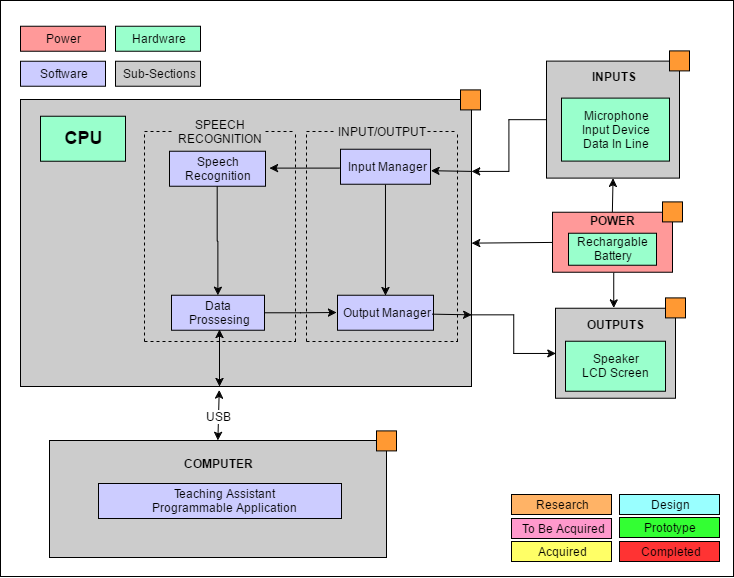

The diagram above was exported from draw.io. Its source (the exported page's mxGraphModel, read from the mxfile embedded in the PNG):
<mxGraphModel dx="884" dy="332" grid="1" gridSize="10" guides="1" tooltips="1" connect="1" arrows="1" fold="1" page="1" pageScale="1" pageWidth="826" pageHeight="1169" math="0" shadow="0">
  <root>
    <mxCell id="0" />
    <mxCell id="1" parent="0" />
    <mxCell id="2ff2f1ce7f816744-102" value="" style="whiteSpace=wrap;html=1;shadow=0;fillColor=#FFFFFF;" vertex="1" parent="1">
      <mxGeometry x="80" y="84" width="733" height="576" as="geometry" />
    </mxCell>
    <mxCell id="2ff2f1ce7f816744-67" value="&lt;b&gt;POWER&lt;/b&gt;&lt;div&gt;&lt;br&gt;&lt;/div&gt;&lt;div&gt;&lt;br&gt;&lt;/div&gt;&lt;div&gt;&lt;br&gt;&lt;/div&gt;" style="whiteSpace=wrap;html=1;fillColor=#FF9999;" vertex="1" parent="1">
      <mxGeometry x="632" y="295.7428458077567" width="120" height="60" as="geometry" />
    </mxCell>
    <mxCell id="2ff2f1ce7f816744-68" value="&lt;div&gt;&lt;b&gt;INPUTS&lt;/b&gt;&lt;/div&gt;&lt;div&gt;&lt;br&gt;&lt;/div&gt;&lt;div&gt;&lt;br&gt;&lt;/div&gt;&lt;div&gt;&lt;br&gt;&lt;/div&gt;&lt;div&gt;&lt;br&gt;&lt;/div&gt;&lt;div&gt;&lt;div&gt;&lt;br&gt;&lt;/div&gt;&lt;/div&gt;&lt;div&gt;&lt;br&gt;&lt;/div&gt;" style="whiteSpace=wrap;html=1;fillColor=#CCCCCC;" vertex="1" parent="1">
      <mxGeometry x="626" y="144.60000610351562" width="133" height="117" as="geometry" />
    </mxCell>
    <mxCell id="2ff2f1ce7f816744-69" value="Software" style="whiteSpace=wrap;html=1;shadow=0;fillColor=#ccccff;" vertex="1" parent="1">
      <mxGeometry x="100" y="144.74284580775668" width="85" height="25" as="geometry" />
    </mxCell>
    <mxCell id="2ff2f1ce7f816744-70" value="Power" style="whiteSpace=wrap;html=1;shadow=0;fillColor=#FF9999;" vertex="1" parent="1">
      <mxGeometry x="100" y="109.74284580775668" width="85" height="25" as="geometry" />
    </mxCell>
    <mxCell id="2ff2f1ce7f816744-71" value="Hardware" style="whiteSpace=wrap;html=1;shadow=0;fillColor=#99FFCC;" vertex="1" parent="1">
      <mxGeometry x="195" y="109.74284580775668" width="85" height="25" as="geometry" />
    </mxCell>
    <mxCell id="2ff2f1ce7f816744-72" value="" style="group" vertex="1" connectable="0" parent="1">
      <mxGeometry x="635" y="391.74284580775657" width="120" height="90" as="geometry" />
    </mxCell>
    <mxCell id="2ff2f1ce7f816744-73" value="&lt;div&gt;&lt;b&gt;OUTPUTS&lt;/b&gt;&lt;/div&gt;&lt;div&gt;&lt;b&gt;&lt;br&gt;&lt;/b&gt;&lt;/div&gt;&lt;div&gt;&lt;b&gt;&lt;br&gt;&lt;/b&gt;&lt;/div&gt;&lt;div&gt;&lt;b&gt;&lt;br&gt;&lt;/b&gt;&lt;/div&gt;&lt;div&gt;&lt;b&gt;&lt;br&gt;&lt;/b&gt;&lt;/div&gt;" style="whiteSpace=wrap;html=1;fillColor=#CCCCCC;" vertex="1" parent="2ff2f1ce7f816744-72">
      <mxGeometry width="120" height="90" as="geometry" />
    </mxCell>
    <mxCell id="2ff2f1ce7f816744-74" value="Speaker&lt;br&gt;&lt;div&gt;&lt;span&gt;LCD Screen&lt;/span&gt;&lt;br&gt;&lt;/div&gt;" style="whiteSpace=wrap;html=1;shadow=0;fillColor=#99FFCC;" vertex="1" parent="2ff2f1ce7f816744-72">
      <mxGeometry x="10" y="33" width="100" height="50" as="geometry" />
    </mxCell>
    <mxCell id="2ff2f1ce7f816744-75" style="edgeStyle=orthogonalEdgeStyle;rounded=0;html=1;entryX=0.5;entryY=0;jettySize=auto;orthogonalLoop=1;" edge="1" parent="1">
      <mxGeometry x="690" y="355.07617914109017" as="geometry">
        <mxPoint x="693" y="356" as="sourcePoint" />
        <mxPoint x="693.046511627907" y="391.74418604651163" as="targetPoint" />
        <Array as="points">
          <mxPoint x="693" y="356" />
        </Array>
      </mxGeometry>
    </mxCell>
    <mxCell id="2ff2f1ce7f816744-76" style="edgeStyle=orthogonalEdgeStyle;rounded=0;html=1;exitX=0.5;exitY=0;entryX=0.5;entryY=1;jettySize=auto;orthogonalLoop=1;" edge="1" parent="1" source="2ff2f1ce7f816744-67" target="2ff2f1ce7f816744-68">
      <mxGeometry x="685.3333333333335" y="261.7428458077567" as="geometry" />
    </mxCell>
    <mxCell id="2ff2f1ce7f816744-77" style="edgeStyle=orthogonalEdgeStyle;rounded=0;html=1;exitX=0;exitY=0.5;entryX=1;entryY=0.25;jettySize=auto;orthogonalLoop=1;" edge="1" parent="1" source="2ff2f1ce7f816744-68" target="2ff2f1ce7f816744-79">
      <mxGeometry x="550.3333333333335" y="216.74284580775668" as="geometry" />
    </mxCell>
    <mxCell id="2ff2f1ce7f816744-78" style="edgeStyle=orthogonalEdgeStyle;rounded=0;html=1;exitX=1;exitY=0.75;entryX=0;entryY=0.5;jettySize=auto;orthogonalLoop=1;" edge="1" parent="1" source="2ff2f1ce7f816744-79" target="2ff2f1ce7f816744-73">
      <mxGeometry x="550.3333333333335" y="398.40951247442354" as="geometry" />
    </mxCell>
    <mxCell id="2ff2f1ce7f816744-79" value="&lt;div&gt;&lt;br&gt;&lt;/div&gt;" style="whiteSpace=wrap;html=1;fillColor=#CCCCCC;" vertex="1" parent="1">
      <mxGeometry x="100" y="183" width="451" height="287" as="geometry" />
    </mxCell>
    <mxCell id="53a679879902e5e7-4" style="edgeStyle=orthogonalEdgeStyle;rounded=0;html=1;exitX=0.5;exitY=1;entryX=0.5;entryY=0;jettySize=auto;orthogonalLoop=1;" edge="1" parent="1" source="2ff2f1ce7f816744-80" target="2ff2f1ce7f816744-82">
      <mxGeometry relative="1" as="geometry" />
    </mxCell>
    <mxCell id="2ff2f1ce7f816744-80" value="Input Manager" style="whiteSpace=wrap;html=1;shadow=0;fillColor=#CCCCFF;" vertex="1" parent="1">
      <mxGeometry x="420" y="232.74284580775668" width="90" height="35" as="geometry" />
    </mxCell>
    <mxCell id="2ff2f1ce7f816744-82" value="Output Manager" style="whiteSpace=wrap;html=1;shadow=0;fillColor=#CCCCFF;" vertex="1" parent="1">
      <mxGeometry x="417" y="378.74284580775657" width="96" height="35" as="geometry" />
    </mxCell>
    <mxCell id="2ff2f1ce7f816744-83" style="edgeStyle=orthogonalEdgeStyle;rounded=0;html=1;exitX=1;exitY=0.5;entryX=1;entryY=0.75;jettySize=auto;orthogonalLoop=1;" edge="1" parent="1" target="2ff2f1ce7f816744-79">
      <mxGeometry x="512" y="398.40951247442354" as="geometry">
        <mxPoint x="512" y="397.6000061035156" as="sourcePoint" />
        <mxPoint x="537.9708737864078" y="400.05352541940715" as="targetPoint" />
        <Array as="points">
          <mxPoint x="512" y="397.74284580775657" />
        </Array>
      </mxGeometry>
    </mxCell>
    <mxCell id="2ff2f1ce7f816744-86" value="" style="endArrow=classic;html=1;entryX=1.003;entryY=0.605;exitX=1;exitY=0.25;entryPerimeter=0;" edge="1" parent="1" source="2ff2f1ce7f816744-79" target="2ff2f1ce7f816744-80">
      <mxGeometry x="510.3333333333335" y="253.40951247442342" width="50" height="50" as="geometry">
        <mxPoint x="579" y="314.7428458077567" as="sourcePoint" />
        <mxPoint x="599" y="274.7428458077567" as="targetPoint" />
      </mxGeometry>
    </mxCell>
    <mxCell id="2ff2f1ce7f816744-97" value="" style="endArrow=classic;html=1;exitX=0;exitY=0.5;entryX=1;entryY=0.5;" edge="1" parent="1" source="2ff2f1ce7f816744-67" target="2ff2f1ce7f816744-79">
      <mxGeometry x="550.3333333333335" y="325.07617914109017" width="50" height="50" as="geometry">
        <mxPoint x="579" y="364.7428458077567" as="sourcePoint" />
        <mxPoint x="629" y="314.7428458077567" as="targetPoint" />
      </mxGeometry>
    </mxCell>
    <mxCell id="2ff2f1ce7f816744-98" value="&lt;div&gt;Microphone&lt;/div&gt;&lt;div&gt;Input Device&lt;/div&gt;&lt;div&gt;Data In Line&lt;/div&gt;" style="whiteSpace=wrap;html=1;shadow=0;fillColor=#99FFCC;" vertex="1" parent="1">
      <mxGeometry x="641" y="181.60000610351562" width="108" height="63" as="geometry" />
    </mxCell>
    <mxCell id="2ff2f1ce7f816744-99" value="&lt;div&gt;Rechargable Battery&lt;/div&gt;" style="whiteSpace=wrap;html=1;shadow=0;fillColor=#99FFCC;" vertex="1" parent="1">
      <mxGeometry x="648" y="316.7428458077567" width="88" height="32" as="geometry" />
    </mxCell>
    <mxCell id="2ff2f1ce7f816744-100" value="Sub-Sections" style="whiteSpace=wrap;html=1;shadow=0;fillColor=#ccc;" vertex="1" parent="1">
      <mxGeometry x="195" y="144.74284580775668" width="85" height="25" as="geometry" />
    </mxCell>
    <mxCell id="2ff2f1ce7f816744-101" value="&lt;b&gt;&lt;font style=&quot;font-size: 18px&quot;&gt;CPU&lt;/font&gt;&lt;/b&gt;" style="whiteSpace=wrap;html=1;shadow=0;fillColor=#99FFCC;" vertex="1" parent="1">
      <mxGeometry x="120" y="199.74284580775668" width="85" height="45" as="geometry" />
    </mxCell>
    <mxCell id="2ff2f1ce7f816744-103" value="&lt;div&gt;To Be Acquired&lt;/div&gt;" style="whiteSpace=wrap;html=1;shadow=0;fillColor=#FF99CC;" vertex="1" parent="1">
      <mxGeometry x="591" y="602" width="100" height="20" as="geometry" />
    </mxCell>
    <mxCell id="2ff2f1ce7f816744-104" value="&lt;div&gt;Acquired&lt;/div&gt;" style="whiteSpace=wrap;html=1;shadow=0;fillColor=#FFFF66;" vertex="1" parent="1">
      <mxGeometry x="591" y="625" width="100" height="20" as="geometry" />
    </mxCell>
    <mxCell id="2ff2f1ce7f816744-105" value="&lt;div&gt;Design&lt;/div&gt;" style="whiteSpace=wrap;html=1;shadow=0;fillColor=#99FFFF;" vertex="1" parent="1">
      <mxGeometry x="699" y="578" width="100" height="20" as="geometry" />
    </mxCell>
    <mxCell id="2ff2f1ce7f816744-106" value="&lt;div&gt;Prototype&lt;/div&gt;" style="whiteSpace=wrap;html=1;shadow=0;fillColor=#33FF33;" vertex="1" parent="1">
      <mxGeometry x="699" y="601" width="100" height="20" as="geometry" />
    </mxCell>
    <mxCell id="2ff2f1ce7f816744-107" value="&lt;div&gt;Completed&lt;/div&gt;" style="whiteSpace=wrap;html=1;shadow=0;fillColor=#FF3333;" vertex="1" parent="1">
      <mxGeometry x="699" y="625" width="100" height="20" as="geometry" />
    </mxCell>
    <mxCell id="2ff2f1ce7f816744-108" value="" style="whiteSpace=wrap;html=1;shadow=0;fillColor=#FF9933;" vertex="1" parent="1">
      <mxGeometry x="540" y="173.39999389648438" width="20" height="20" as="geometry" />
    </mxCell>
    <mxCell id="2ff2f1ce7f816744-109" value="&lt;div&gt;Research&lt;/div&gt;" style="whiteSpace=wrap;html=1;shadow=0;fillColor=#FFB366;" vertex="1" parent="1">
      <mxGeometry x="591" y="578" width="100" height="20" as="geometry" />
    </mxCell>
    <mxCell id="2ff2f1ce7f816744-110" value="" style="whiteSpace=wrap;html=1;shadow=0;fillColor=#FF9933;" vertex="1" parent="1">
      <mxGeometry x="749" y="134.39999389648438" width="20" height="20" as="geometry" />
    </mxCell>
    <mxCell id="2ff2f1ce7f816744-111" value="" style="whiteSpace=wrap;html=1;shadow=0;fillColor=#FF9933;" vertex="1" parent="1">
      <mxGeometry x="742" y="285.3999938964844" width="20" height="20" as="geometry" />
    </mxCell>
    <mxCell id="2ff2f1ce7f816744-112" value="" style="whiteSpace=wrap;html=1;shadow=0;fillColor=#FF9933;" vertex="1" parent="1">
      <mxGeometry x="745" y="381.3999938964844" width="20" height="20" as="geometry" />
    </mxCell>
    <mxCell id="53a679879902e5e7-2" style="edgeStyle=orthogonalEdgeStyle;rounded=0;html=1;exitX=1;exitY=0.5;jettySize=auto;orthogonalLoop=1;" edge="1" parent="1" source="2ff2f1ce7f816744-81">
      <mxGeometry relative="1" as="geometry">
        <mxPoint x="416" y="396" as="targetPoint" />
      </mxGeometry>
    </mxCell>
    <mxCell id="53a679879902e5e7-3" style="edgeStyle=orthogonalEdgeStyle;rounded=0;html=1;exitX=0.5;exitY=1;jettySize=auto;orthogonalLoop=1;" edge="1" parent="1" source="2ff2f1ce7f816744-95" target="2ff2f1ce7f816744-81">
      <mxGeometry relative="1" as="geometry" />
    </mxCell>
    <mxCell id="2ff2f1ce7f816744-95" value="Speech Recognition" style="whiteSpace=wrap;html=1;shadow=0;fillColor=#CCCCFF;" vertex="1" parent="1">
      <mxGeometry x="249" y="234.74284580775668" width="96" height="35" as="geometry" />
    </mxCell>
    <mxCell id="2ff2f1ce7f816744-96" value="" style="endArrow=classic;html=1;" edge="1" parent="1">
      <mxGeometry width="50" height="50" relative="1" as="geometry">
        <mxPoint x="419" y="251.60000610351562" as="sourcePoint" />
        <mxPoint x="349" y="251.60000610351562" as="targetPoint" />
      </mxGeometry>
    </mxCell>
    <mxCell id="2ff2f1ce7f816744-81" value="Data &amp;nbsp;Prossesing" style="whiteSpace=wrap;html=1;shadow=0;fillColor=#CCCCFF;" vertex="1" parent="1">
      <mxGeometry x="251" y="378.7428458077567" width="93" height="35" as="geometry" />
    </mxCell>
    <mxCell id="53a679879902e5e7-5" value="" style="group" vertex="1" connectable="0" parent="1">
      <mxGeometry x="224" y="205" width="151" height="220" as="geometry" />
    </mxCell>
    <mxCell id="2ff2f1ce7f816744-89" value="" style="endArrow=none;dashed=1;html=1;" edge="1" parent="53a679879902e5e7-5">
      <mxGeometry width="50" height="50" relative="1" as="geometry">
        <mxPoint y="220" as="sourcePoint" />
        <mxPoint y="10" as="targetPoint" />
      </mxGeometry>
    </mxCell>
    <mxCell id="2ff2f1ce7f816744-90" value="" style="endArrow=none;dashed=1;html=1;" edge="1" parent="53a679879902e5e7-5">
      <mxGeometry width="50" height="50" relative="1" as="geometry">
        <mxPoint y="220" as="sourcePoint" />
        <mxPoint x="151" y="220" as="targetPoint" />
      </mxGeometry>
    </mxCell>
    <mxCell id="2ff2f1ce7f816744-91" value="" style="endArrow=none;dashed=1;html=1;" edge="1" parent="53a679879902e5e7-5">
      <mxGeometry width="50" height="50" relative="1" as="geometry">
        <mxPoint x="151" y="220" as="sourcePoint" />
        <mxPoint x="151" y="10" as="targetPoint" />
      </mxGeometry>
    </mxCell>
    <mxCell id="2ff2f1ce7f816744-92" value="" style="endArrow=none;dashed=1;html=1;" edge="1" parent="53a679879902e5e7-5" source="2ff2f1ce7f816744-93">
      <mxGeometry width="50" height="50" relative="1" as="geometry">
        <mxPoint y="10" as="sourcePoint" />
        <mxPoint x="151" y="10" as="targetPoint" />
      </mxGeometry>
    </mxCell>
    <mxCell id="2ff2f1ce7f816744-93" value="SPEECH RECOGNITION" style="text;html=1;strokeColor=none;fillColor=none;align=center;verticalAlign=middle;whiteSpace=wrap;shadow=0;" vertex="1" parent="53a679879902e5e7-5">
      <mxGeometry x="30" width="91" height="20" as="geometry" />
    </mxCell>
    <mxCell id="2ff2f1ce7f816744-94" value="" style="endArrow=none;dashed=1;html=1;" edge="1" parent="53a679879902e5e7-5" target="2ff2f1ce7f816744-93">
      <mxGeometry width="50" height="50" relative="1" as="geometry">
        <mxPoint y="10" as="sourcePoint" />
        <mxPoint x="151" y="10" as="targetPoint" />
      </mxGeometry>
    </mxCell>
    <mxCell id="53a679879902e5e7-6" value="" style="group" vertex="1" connectable="0" parent="1">
      <mxGeometry x="386" y="205" width="151" height="220" as="geometry" />
    </mxCell>
    <mxCell id="53a679879902e5e7-7" value="" style="endArrow=none;dashed=1;html=1;" edge="1" parent="53a679879902e5e7-6">
      <mxGeometry width="50" height="50" relative="1" as="geometry">
        <mxPoint y="220" as="sourcePoint" />
        <mxPoint y="10" as="targetPoint" />
      </mxGeometry>
    </mxCell>
    <mxCell id="53a679879902e5e7-8" value="" style="endArrow=none;dashed=1;html=1;" edge="1" parent="53a679879902e5e7-6">
      <mxGeometry width="50" height="50" relative="1" as="geometry">
        <mxPoint y="220" as="sourcePoint" />
        <mxPoint x="151" y="220" as="targetPoint" />
      </mxGeometry>
    </mxCell>
    <mxCell id="53a679879902e5e7-9" value="" style="endArrow=none;dashed=1;html=1;" edge="1" parent="53a679879902e5e7-6">
      <mxGeometry width="50" height="50" relative="1" as="geometry">
        <mxPoint x="151" y="220" as="sourcePoint" />
        <mxPoint x="151" y="10" as="targetPoint" />
      </mxGeometry>
    </mxCell>
    <mxCell id="53a679879902e5e7-10" value="" style="endArrow=none;dashed=1;html=1;" edge="1" parent="53a679879902e5e7-6" source="53a679879902e5e7-11">
      <mxGeometry width="50" height="50" relative="1" as="geometry">
        <mxPoint y="10" as="sourcePoint" />
        <mxPoint x="151" y="10" as="targetPoint" />
      </mxGeometry>
    </mxCell>
    <mxCell id="53a679879902e5e7-11" value="INPUT/OUTPUT" style="text;html=1;strokeColor=none;fillColor=none;align=center;verticalAlign=middle;whiteSpace=wrap;shadow=0;" vertex="1" parent="53a679879902e5e7-6">
      <mxGeometry x="30" width="91" height="20" as="geometry" />
    </mxCell>
    <mxCell id="53a679879902e5e7-12" value="" style="endArrow=none;dashed=1;html=1;" edge="1" parent="53a679879902e5e7-6" target="53a679879902e5e7-11">
      <mxGeometry width="50" height="50" relative="1" as="geometry">
        <mxPoint y="10" as="sourcePoint" />
        <mxPoint x="151" y="10" as="targetPoint" />
      </mxGeometry>
    </mxCell>
    <mxCell id="53a679879902e5e7-13" value="&lt;div&gt;&lt;b&gt;COMPUTER&lt;/b&gt;&lt;/div&gt;&lt;div&gt;&lt;br&gt;&lt;/div&gt;&lt;div&gt;&lt;br&gt;&lt;/div&gt;&lt;div&gt;&lt;br&gt;&lt;/div&gt;&lt;div&gt;&lt;div&gt;&lt;br&gt;&lt;/div&gt;&lt;/div&gt;&lt;div&gt;&lt;br&gt;&lt;/div&gt;" style="whiteSpace=wrap;html=1;fillColor=#CCCCCC;" vertex="1" parent="1">
      <mxGeometry x="129" y="524" width="337" height="117" as="geometry" />
    </mxCell>
    <mxCell id="53a679879902e5e7-14" value="" style="endArrow=classic;startArrow=classic;html=1;exitX=0.5;exitY=0;entryX=0.44;entryY=1.012;entryPerimeter=0;" edge="1" parent="1" source="53a679879902e5e7-13" target="2ff2f1ce7f816744-79">
      <mxGeometry width="50" height="50" relative="1" as="geometry">
        <mxPoint x="272" y="520" as="sourcePoint" />
        <mxPoint x="300" y="410" as="targetPoint" />
      </mxGeometry>
    </mxCell>
    <mxCell id="53a679879902e5e7-15" value="USB" style="text;html=1;resizable=0;points=[];align=center;verticalAlign=middle;labelBackgroundColor=#ffffff;" vertex="1" connectable="0" parent="53a679879902e5e7-14">
      <mxGeometry x="-0.0353" relative="1" as="geometry">
        <mxPoint as="offset" />
      </mxGeometry>
    </mxCell>
    <mxCell id="53a679879902e5e7-17" value="" style="endArrow=classic;startArrow=classic;html=1;" edge="1" parent="1">
      <mxGeometry x="297.6190476190476" y="419.2380952380952" width="50" height="50" as="geometry">
        <mxPoint x="299" y="470" as="sourcePoint" />
        <mxPoint x="299" y="413" as="targetPoint" />
      </mxGeometry>
    </mxCell>
    <mxCell id="53a679879902e5e7-19" value="Teaching Assistant&lt;div&gt;Programmable Application&lt;/div&gt;" style="whiteSpace=wrap;html=1;shadow=0;fillColor=#CCCCFF;" vertex="1" parent="1">
      <mxGeometry x="178" y="567" width="243" height="35" as="geometry" />
    </mxCell>
    <mxCell id="53a679879902e5e7-20" value="" style="whiteSpace=wrap;html=1;shadow=0;fillColor=#FF9933;" vertex="1" parent="1">
      <mxGeometry x="456" y="514.3999938964844" width="20" height="20" as="geometry" />
    </mxCell>
  </root>
</mxGraphModel>